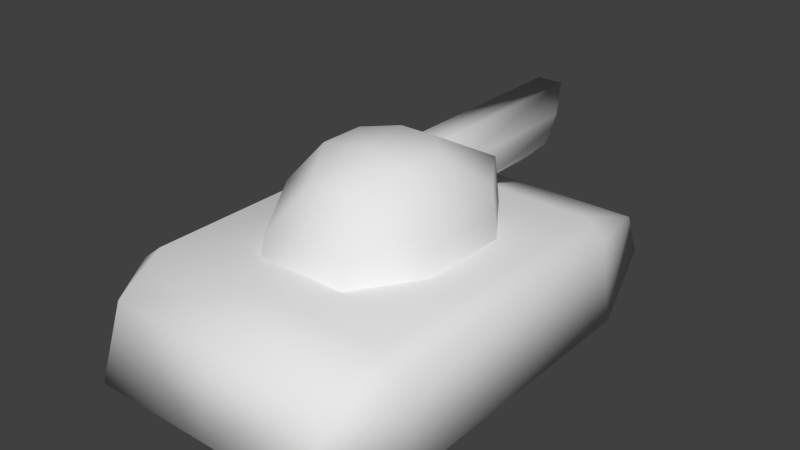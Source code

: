 # Source: tank01.blend  (saved by Blender 2.69.0; exported with 4.5.12 LTS)
import bpy
from mathutils import Matrix  # noqa: F401  (used for matrix-valued properties, if any)

bpy.ops.wm.read_factory_settings(use_empty=True)
scene = bpy.context.scene
scene.name = 'Scene'

# ---- collections
col_collection_1 = bpy.data.collections.new('Collection 1'); scene.collection.children.link(col_collection_1)

# ---- world
world_world = bpy.data.worlds.new('World'); scene.world = world_world
world_world.color = (0.05088, 0.05088, 0.05088)
world_world.use_sun_shadow = False
world_world.sun_shadow_jitter_overblur = 0.0
world_world.cycles.sampling_method = 'MANUAL'
world_world.cycles.sample_map_resolution = 256

# ---- meshes
me_cylinder_001 = bpy.data.meshes.new('Cylinder.001')
me_cylinder_001.from_pydata([(0.0, 0.3865, -0.005124), (0.03736, 0.5988, 0.08508), (0.03736, 0.001741, 0.08508), (0.0902, 0.499, 0.03224), (0.0902, 0.001741, 0.03224), (0.0902, 0.4508, -0.04249), (0.0902, 0.001741, -0.04249), (0.03736, 0.4372, -0.09533), (0.03736, 0.001741, -0.09533), (0.02124, 0.5481, 0.04614), (0.05127, 0.5004, 0.01611), (0.05127, 0.4685, -0.02636), (0.02124, 0.4575, -0.05639), (0.03148, 0.3865, 0.07087), (0.076, 0.3865, 0.02635), (0.076, 0.3865, -0.0366), (0.03148, 0.3865, -0.08112), (-6.333e-08, 0.5988, 0.08508), (-5.588e-08, 0.001741, 0.08508), (-6.519e-08, 0.5481, 0.04614), (0.0, 0.3865, 0.07087), (-5.588e-08, 0.4372, -0.09533), (-4.47e-08, 0.001741, -0.09533), (-5.96e-08, 0.4575, -0.05639), (0.0, 0.3865, -0.08112)], [], [(1, 3, 10, 9), (1, 2, 4, 3), (3, 5, 11, 10), (3, 4, 6, 5), (5, 7, 12, 11), (5, 6, 8, 7), (17, 1, 9, 19), (17, 18, 2, 1), (9, 10, 14, 13), (10, 11, 15, 14), (11, 12, 16, 15), (19, 9, 13, 20), (0, 13, 14), (0, 14, 15), (0, 15, 16), (16, 24, 0), (13, 0, 20), (7, 21, 23, 12), (7, 8, 22, 21), (12, 23, 24, 16)])
me_cylinder_001.polygons.foreach_set('use_smooth', [True] * 20)
_uv = me_cylinder_001.uv_layers.new(name='UVMap')
_uv.uv.foreach_set('vector', [0.0, 0.0, 1.0, 0.0, 1.0, 1.0, 0.0, 1.0, 0.0, 0.0, 1.0, 0.0, 1.0, 1.0, 0.0, 1.0, 0.0, 0.0, 1.0, 0.0, 1.0, 1.0, 0.0, 1.0, 0.0, 0.0, 1.0, 0.0, 1.0, 1.0, 0.0, 1.0, 0.0, 0.0, 1.0, 0.0, 1.0, 1.0, 0.0, 1.0, 0.0, 0.0, 1.0, 0.0, 1.0, 1.0, 0.0, 1.0, 0.0, 0.0, 1.0, 0.0, 1.0, 1.0, 0.0, 1.0, 0.0, 0.0, 1.0, 0.0, 1.0, 1.0, 0.0, 1.0, 0.0, 0.0, 1.0, 0.0, 1.0, 1.0, 0.0, 1.0, 0.0, 0.0, 1.0, 0.0, 1.0, 1.0, 0.0, 1.0, 0.0, 0.0, 1.0, 0.0, 1.0, 1.0, 0.0, 1.0, 0.0, 0.0, 1.0, 0.0, 1.0, 1.0, 0.0, 1.0, 0.0, 0.0, 1.0, 0.0, 1.0, 1.0, 0.0, 0.0, 1.0, 0.0, 1.0, 1.0, 0.0, 0.0, 1.0, 0.0, 1.0, 1.0, 0.0, 0.0, 1.0, 0.0, 1.0, 1.0, 0.0, 0.0, 1.0, 0.0, 1.0, 1.0, 0.0, 0.0, 1.0, 0.0, 1.0, 1.0, 0.0, 1.0, 0.0, 0.0, 1.0, 0.0, 1.0, 1.0, 0.0, 1.0, 0.0, 0.0, 1.0, 0.0, 1.0, 1.0, 0.0, 1.0])
_ca = me_cylinder_001.color_attributes.new('Col', 'BYTE_COLOR', 'CORNER')
_ca.data.foreach_set('color', [1.0, 0.107, 0.0, 1.0, 0.7454, 0.08228, 0.0, 1.0, 0.7379, 0.08228, 0.0, 1.0, 1.0, 0.107, 0.0, 1.0, 1.0, 0.107, 0.0, 1.0, 1.0, 0.107, 0.0, 1.0, 0.7305, 0.08022, 0.0, 1.0, 0.7305, 0.08022, 0.0, 1.0, 0.7379, 0.08228, 0.0, 1.0, 0.5647, 0.06301, 0.0, 1.0, 0.5395, 0.06125, 0.0, 1.0, 0.7379, 0.08228, 0.0, 1.0, 0.7305, 0.08022, 0.0, 1.0, 0.7305, 0.08022, 0.0, 1.0, 0.5647, 0.06301, 0.0, 1.0, 0.5457, 0.06301, 0.0, 1.0, 0.5647, 0.0648, 0.0, 1.0, 0.4564, 0.05286, 0.0, 1.0, 0.4564, 0.05286, 0.0, 1.0, 0.5583, 0.06301, 0.0, 1.0, 0.5711, 0.0648, 0.0, 1.0, 0.6795, 0.07619, 0.0, 1.0, 0.4508, 0.05286, 0.0, 1.0, 0.4621, 0.05448, 0.0, 1.0, 1.0, 0.107, 0.0, 1.0, 1.0, 0.107, 0.0, 1.0, 1.0, 0.107, 0.0, 1.0, 1.0, 0.107, 0.0, 1.0, 1.0, 0.107, 0.0, 1.0, 1.0, 0.107, 0.0, 1.0, 1.0, 0.107, 0.0, 1.0, 1.0, 0.107, 0.0, 1.0, 0.956, 0.0999, 0.0, 1.0, 0.9647, 0.1022, 0.0, 1.0, 0.001214, 0.0003035, 0.0, 1.0, 0.006995, 0.002125, 0.0, 1.0, 0.9647, 0.1022, 0.0, 1.0, 0.9473, 0.09084, 0.0, 1.0, 0.003677, 0.001214, 0.0, 1.0, 0.001518, 0.0003035, 0.0, 1.0, 0.9647, 0.0999, 0.0, 1.0, 0.9647, 0.09306, 0.0, 1.0, 0.001214, 0.0003035, 0.0, 1.0, 0.002428, 0.0006071, 0.0, 1.0, 0.9647, 0.1022, 0.0, 1.0, 0.9823, 0.1046, 0.0, 1.0, 0.001518, 0.0003035, 0.0, 1.0, 0.002732, 0.0009106, 0.0, 1.0, 0.0, 0.0, 0.0, 1.0, 0.0, 0.0, 0.0, 1.0, 0.008023, 0.002428, 0.0, 1.0, 0.0, 0.0, 0.0, 1.0, 0.004391, 0.001518, 0.0, 1.0, 0.001518, 0.0006071, 0.0, 1.0, 0.0, 0.0, 0.0, 1.0, 0.02732, 0.005605, 0.0, 1.0, 0.008568, 0.002732, 0.0, 1.0, 0.003347, 0.001214, 0.0, 1.0, 0.003035, 0.002125, 0.001821, 1.0, 0.002428, 0.0009106, 0.0, 1.0, 0.001214, 0.0003035, 0.0, 1.0, 0.0, 0.0, 0.0, 1.0, 0.001518, 0.0006071, 0.0003035, 1.0, 0.4621, 0.05448, 0.0, 1.0, 0.552, 0.06301, 0.0, 1.0, 0.5583, 0.06301, 0.0, 1.0, 0.4508, 0.05286, 0.0, 1.0, 0.4564, 0.05286, 0.0, 1.0, 0.4678, 0.05448, 0.0, 1.0, 0.3813, 0.04519, 0.0, 1.0, 0.3564, 0.04231, 0.0, 1.0, 0.9823, 0.1046, 0.0, 1.0, 0.9911, 0.107, 0.0, 1.0, 0.001214, 0.0003035, 0.0, 1.0, 0.001214, 0.0003035, 0.0, 1.0])
me_cylinder_001.materials.append(None)
me_cylinder_001.use_remesh_preserve_volume = False
me_cylinder_001.use_remesh_preserve_attributes = False
me_cylinder_001.use_mirror_vertex_groups = False
me_cylinder_001.update()
me_cylinder = bpy.data.meshes.new('Cylinder')
me_cylinder.from_pydata([(-3.645e-08, -0.06914, 0.1405), (0.1314, 0.3171, -0.1415), (0.05395, 0.1302, 0.1189), (0.256, 0.1314, -0.1415), (0.1302, 0.05395, 0.1189), (0.256, -0.1314, -0.1415), (0.1302, -0.07717, 0.1189), (0.1314, -0.3181, -0.1415), (0.05395, -0.2084, 0.07579), (0.1314, 0.2861, 0.0323), (0.2343, 0.1314, 0.0323), (0.2343, -0.1069, -0.00228), (0.1314, -0.2903, -0.05063), (1.49e-08, 0.3171, -0.1415), (-2.235e-08, 0.1302, 0.1189), (0.0, 0.2861, 0.0323), (0.0, -0.3181, -0.1415), (0.0, -0.2084, 0.07579), (0.0, -0.2903, -0.05063)], [], [(15, 14, 2, 9), (0, 4, 2), (9, 2, 4, 10), (0, 6, 4), (10, 4, 6, 11), (0, 8, 6), (11, 6, 8, 12), (13, 15, 9, 1), (1, 9, 10, 3), (3, 10, 11, 5), (5, 11, 12, 7), (8, 0, 17), (2, 14, 0), (12, 8, 17, 18), (7, 12, 18, 16)])
me_cylinder.polygons.foreach_set('use_smooth', [True] * 15)
_uv = me_cylinder.uv_layers.new(name='UVMap')
_uv.uv.foreach_set('vector', [0.0, 0.0, 1.0, 0.0, 1.0, 1.0, 0.0, 1.0, 0.0, 0.0, 1.0, 0.0, 1.0, 1.0, 0.0, 0.0, 1.0, 0.0, 1.0, 1.0, 0.0, 1.0, 0.0, 0.0, 1.0, 0.0, 1.0, 1.0, 0.0, 0.0, 1.0, 0.0, 1.0, 1.0, 0.0, 1.0, 0.0, 0.0, 1.0, 0.0, 1.0, 1.0, 0.0, 0.0, 1.0, 0.0, 1.0, 1.0, 0.0, 1.0, 0.0, 0.0, 1.0, 0.0, 1.0, 1.0, 0.0, 1.0, 0.0, 0.0, 1.0, 0.0, 1.0, 1.0, 0.0, 1.0, 0.0, 0.0, 1.0, 0.0, 1.0, 1.0, 0.0, 1.0, 0.0, 0.0, 1.0, 0.0, 1.0, 1.0, 0.0, 1.0, 0.0, 0.0, 1.0, 0.0, 1.0, 1.0, 0.0, 0.0, 1.0, 0.0, 1.0, 1.0, 0.0, 0.0, 1.0, 0.0, 1.0, 1.0, 0.0, 1.0, 0.0, 0.0, 1.0, 0.0, 1.0, 1.0, 0.0, 1.0])
_ca = me_cylinder.color_attributes.new('Col', 'BYTE_COLOR', 'CORNER')
_ca.data.foreach_set('color', [0.6939, 0.07619, 0.0, 1.0, 1.0, 0.107, 0.0, 1.0, 1.0, 0.107, 0.0, 1.0, 0.6939, 0.07619, 0.0, 1.0, 1.0, 0.107, 0.0, 1.0, 1.0, 0.107, 0.0, 1.0, 1.0, 0.107, 0.0, 1.0, 0.6939, 0.07619, 0.0, 1.0, 1.0, 0.107, 0.0, 1.0, 1.0, 0.107, 0.0, 1.0, 0.7835, 0.08438, 0.0, 1.0, 1.0, 0.107, 0.0, 1.0, 1.0, 0.107, 0.0, 1.0, 1.0, 0.107, 0.0, 1.0, 0.7835, 0.08438, 0.0, 1.0, 1.0, 0.107, 0.0, 1.0, 1.0, 0.107, 0.0, 1.0, 0.7454, 0.08022, 0.0, 1.0, 1.0, 0.107, 0.0, 1.0, 1.0, 0.107, 0.0, 1.0, 1.0, 0.107, 0.0, 1.0, 0.7454, 0.08022, 0.0, 1.0, 1.0, 0.107, 0.0, 1.0, 1.0, 0.107, 0.0, 1.0, 0.6939, 0.07619, 0.0, 1.0, 0.4793, 0.05448, 0.0, 1.0, 0.6939, 0.07619, 0.0, 1.0, 0.6939, 0.07619, 0.0, 1.0, 0.4793, 0.05448, 0.0, 1.0, 0.4793, 0.05448, 0.0, 1.0, 0.6939, 0.07619, 0.0, 1.0, 0.7835, 0.08438, 0.0, 1.0, 0.4793, 0.05448, 0.0, 1.0, 0.4793, 0.05448, 0.0, 1.0, 0.7835, 0.08438, 0.0, 1.0, 0.7454, 0.08022, 0.0, 1.0, 0.4793, 0.05448, 0.0, 1.0, 0.4793, 0.05448, 0.0, 1.0, 0.7454, 0.08022, 0.0, 1.0, 0.6939, 0.07619, 0.0, 1.0, 0.4793, 0.05448, 0.0, 1.0, 1.0, 0.107, 0.0, 1.0, 1.0, 0.107, 0.0, 1.0, 1.0, 0.107, 0.0, 1.0, 1.0, 0.107, 0.0, 1.0, 1.0, 0.107, 0.0, 1.0, 1.0, 0.107, 0.0, 1.0, 0.6939, 0.07619, 0.0, 1.0, 1.0, 0.107, 0.0, 1.0, 1.0, 0.107, 0.0, 1.0, 0.6939, 0.07619, 0.0, 1.0, 0.4793, 0.05448, 0.0, 1.0, 0.6939, 0.07619, 0.0, 1.0, 0.6939, 0.07619, 0.0, 1.0, 0.4793, 0.05448, 0.0, 1.0])
me_cylinder.materials.append(None)
me_cylinder.use_remesh_preserve_volume = False
me_cylinder.use_remesh_preserve_attributes = False
me_cylinder.use_mirror_vertex_groups = False
me_cylinder.update()
me_cube_004 = bpy.data.meshes.new('Cube.004')
me_cube_004.from_pydata([(0.3121, 0.7682, -0.382), (0.3391, -0.58, -0.1818), (0.4174, 0.3772, -0.1542), (0.4174, -0.4309, -0.1542), (0.4495, -0.4309, -0.382), (0.4495, 0.3772, -0.382), (0.3121, 0.7087, -0.2479), (0.3391, -0.6501, -0.382), (0.3553, -0.4309, -0.382), (0.3553, 0.3772, -0.382), (0.3553, -0.4309, -0.1055), (0.3553, 0.3772, -0.1055), (0.0, 0.7087, -0.2479), (0.0, 0.7682, -0.382), (0.0, -0.58, -0.1818), (0.0, -0.6501, -0.382), (0.0, -0.4309, -0.382), (0.0, 0.3772, -0.382), (0.0, -0.4309, -0.1055), (0.0, 0.3772, -0.1055)], [], [(2, 3, 4, 5), (8, 9, 5, 4), (15, 16, 8, 7), (16, 17, 9, 8), (3, 2, 11, 10), (11, 6, 12, 19), (10, 11, 19, 18), (3, 1, 7, 4), (9, 0, 5), (6, 2, 5, 0), (7, 8, 4), (12, 6, 0, 13), (17, 13, 0, 9), (2, 6, 11), (1, 3, 10), (1, 14, 15, 7), (1, 10, 18, 14)])
me_cube_004.polygons.foreach_set('use_smooth', [True] * 17)
_uv = me_cube_004.uv_layers.new(name='UVMap')
_uv.uv.foreach_set('vector', [0.0, 0.0, 1.0, 0.0, 1.0, 1.0, 0.0, 1.0, 0.0, 0.0, 1.0, 0.0, 1.0, 1.0, 0.0, 1.0, 0.0, 0.0, 1.0, 0.0, 1.0, 1.0, 0.0, 1.0, 0.0, 0.0, 1.0, 0.0, 1.0, 1.0, 0.0, 1.0, 0.0, 0.0, 1.0, 0.0, 1.0, 1.0, 0.0, 1.0, 0.0, 0.0, 1.0, 0.0, 1.0, 1.0, 0.0, 1.0, 0.0, 0.0, 1.0, 0.0, 1.0, 1.0, 0.0, 1.0, 0.0, 0.0, 1.0, 0.0, 1.0, 1.0, 0.0, 1.0, 0.0, 0.0, 1.0, 0.0, 1.0, 1.0, 0.0, 0.0, 1.0, 0.0, 1.0, 1.0, 0.0, 1.0, 0.0, 0.0, 1.0, 0.0, 1.0, 1.0, 0.0, 0.0, 1.0, 0.0, 1.0, 1.0, 0.0, 1.0, 0.0, 0.0, 1.0, 0.0, 1.0, 1.0, 0.0, 1.0, 0.0, 0.0, 1.0, 0.0, 1.0, 1.0, 0.0, 0.0, 1.0, 0.0, 1.0, 1.0, 0.0, 0.0, 1.0, 0.0, 1.0, 1.0, 0.0, 1.0, 0.0, 0.0, 1.0, 0.0, 1.0, 1.0, 0.0, 1.0])
_ca = me_cube_004.color_attributes.new('Col', 'BYTE_COLOR', 'CORNER')
_ca.data.foreach_set('color', [0.6172, 0.07036, 0.0, 1.0, 0.5841, 0.06663, 0.0, 1.0, 0.3325, 0.04092, 0.0, 1.0, 0.3231, 0.03955, 0.0, 1.0, 0.1878, 0.02416, 0.0, 1.0, 0.1878, 0.02416, 0.0, 1.0, 0.1912, 0.02519, 0.0, 1.0, 0.1878, 0.02416, 0.0, 1.0, 0.1878, 0.02416, 0.0, 1.0, 0.1878, 0.02416, 0.0, 1.0, 0.1878, 0.02416, 0.0, 1.0, 0.1912, 0.02624, 0.0006071, 1.0, 0.1878, 0.02416, 0.0, 1.0, 0.1878, 0.02416, 0.0, 1.0, 0.1878, 0.02416, 0.0, 1.0, 0.1878, 0.02416, 0.0, 1.0, 0.5711, 0.0648, 0.0, 1.0, 0.5776, 0.0648, 0.0, 1.0, 1.0, 0.107, 0.0, 1.0, 1.0, 0.1095, 0.0, 1.0, 1.0, 0.107, 0.0, 1.0, 0.4233, 0.04971, 0.0, 1.0, 0.4735, 0.05613, 0.0, 1.0, 1.0, 0.107, 0.0, 1.0, 1.0, 0.107, 0.0, 1.0, 1.0, 0.107, 0.0, 1.0, 1.0, 0.107, 0.0, 1.0, 1.0, 0.107, 0.0, 1.0, 0.5906, 0.06663, 0.0, 1.0, 0.5776, 0.0648, 0.0, 1.0, 0.3515, 0.04231, 0.0, 1.0, 0.305, 0.0382, 0.0, 1.0, 0.1878, 0.02416, 0.0, 1.0, 0.1878, 0.02416, 0.0, 1.0, 0.1878, 0.02416, 0.0, 1.0, 0.4452, 0.05286, 0.0, 1.0, 0.5972, 0.06663, 0.0, 1.0, 0.3712, 0.04519, 0.0, 1.0, 0.3564, 0.04374, 0.0, 1.0, 0.1946, 0.02519, 0.0, 1.0, 0.1878, 0.02416, 0.0, 1.0, 0.1878, 0.02416, 0.0, 1.0, 0.4342, 0.05127, 0.0, 1.0, 0.4287, 0.05127, 0.0, 1.0, 0.3372, 0.04092, 0.0, 1.0, 0.3185, 0.03955, 0.0, 1.0, 0.1878, 0.02416, 0.0, 1.0, 0.1878, 0.02416, 0.0, 1.0, 0.1878, 0.02416, 0.0, 1.0, 0.1878, 0.02416, 0.0, 1.0, 0.5841, 0.06663, 0.0, 1.0, 0.4233, 0.04971, 0.0, 1.0, 1.0, 0.107, 0.0, 1.0, 0.5711, 0.0648, 0.0, 1.0, 0.5841, 0.06663, 0.0, 1.0, 1.0, 0.1095, 0.0, 1.0, 0.6038, 0.06848, 0.0, 1.0, 0.5711, 0.0648, 0.0, 1.0, 0.3095, 0.0382, 0.0, 1.0, 0.3515, 0.04231, 0.0, 1.0, 0.6105, 0.06848, 0.0, 1.0, 1.0, 0.1095, 0.0, 1.0, 1.0, 0.107, 0.0, 1.0, 0.5906, 0.06663, 0.0, 1.0])
me_cube_004.materials.append(None)
me_cube_004.use_remesh_preserve_volume = False
me_cube_004.use_remesh_preserve_attributes = False
me_cube_004.use_mirror_vertex_groups = False
me_cube_004.update()

# ---- objects
ob_tank01 = bpy.data.objects.new('Tank01', None)
ob_maingun = bpy.data.objects.new('maingun', me_cylinder_001)
ob_tanktop = bpy.data.objects.new('tanktop', me_cylinder)
ob_tankbody = bpy.data.objects.new('tankbody', me_cube_004)

# ---- transforms, parenting, visibility, modifiers, constraints
ob_tank01.location = (0.0, 0.0, 0.0)
ob_tank01.empty_image_offset = (0.0, 0.0)
ob_tank01.lineart.crease_threshold = 0.0
ob_maingun.parent = ob_tank01
ob_maingun.location = (0.0, 0.1414, 0.3821)
ob_maingun.lineart.crease_threshold = 0.0
_m = ob_maingun.modifiers.new('Mirror', 'MIRROR')
_m.use_clip = True
ob_tanktop.parent = ob_tank01
ob_tanktop.location = (0.0, 0.0, 0.3821)
ob_tanktop.lineart.crease_threshold = 0.0
ob_tanktop.material_slots[0].link = 'OBJECT'; ob_tanktop.material_slots[0].material = None
_m = ob_tanktop.modifiers.new('Mirror', 'MIRROR')
_m.use_clip = True
ob_tankbody.parent = ob_tank01
ob_tankbody.location = (0.0, 0.0, 0.3821)
ob_tankbody.lineart.crease_threshold = 0.0
_m = ob_tankbody.modifiers.new('Mirror', 'MIRROR')
_m.use_clip = True

# ---- collection membership
col_collection_1.objects.link(ob_tank01)
col_collection_1.objects.link(ob_maingun)
col_collection_1.objects.link(ob_tanktop)
col_collection_1.objects.link(ob_tankbody)

# ---- scene / render settings (as saved in the file)
scene.frame_start = 1; scene.frame_end = 250; scene.frame_set(1)
scene.render.engine = 'BLENDER_EEVEE_NEXT'
scene.render.image_settings.compression = 90
scene.render.resolution_percentage = 50
scene.render.dither_intensity = 0.0
scene.cycles.use_denoising = False
scene.cycles.samples = 10
scene.cycles.sampling_pattern = 'TABULATED_SOBOL'
scene.cycles.light_sampling_threshold = 0.0
scene.cycles.use_adaptive_sampling = False
scene.cycles.use_light_tree = False
scene.cycles.blur_glossy = 0.0
scene.cycles.volume_bounces = 1
scene.cycles.pixel_filter_type = 'GAUSSIAN'
scene.cycles.sample_clamp_indirect = 0.0
scene.view_settings.view_transform = 'Standard'
bpy.context.view_layer.update()

# ---- added for rendering (the .blend has no active camera and no usable light): camera, sun
cam_auto = bpy.data.cameras.new('AutoCamera')
cam_auto.lens = 50.0
cam_auto.sensor_width = 36.0
cam_auto.clip_end = 1000.0
ob_auto_camera = bpy.data.objects.new('AutoCamera', cam_auto)
scene.collection.objects.link(ob_auto_camera)
ob_auto_camera.location = (1.62718, -1.89356, 1.56308)
ob_auto_camera.rotation_euler = (1.09748, -7.21219e-08, 0.694738)
scene.camera = ob_auto_camera
light_auto_sun = bpy.data.lights.new('AutoSun', 'SUN')
light_auto_sun.energy = 3.0
light_auto_sun.angle = 0.0523599
ob_auto_sun = bpy.data.objects.new('AutoSun', light_auto_sun)
scene.collection.objects.link(ob_auto_sun)
ob_auto_sun.rotation_euler = (0.872665, 0.174533, 0.523599)
bpy.context.view_layer.update()
